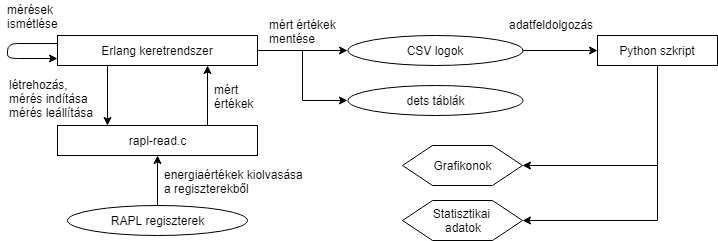

The diagram above was exported from draw.io. Its source (the exported page's mxGraphModel, read from the mxfile embedded in the PNG):
<mxGraphModel dx="1010" dy="513" grid="1" gridSize="10" guides="1" tooltips="1" connect="1" arrows="1" fold="1" page="1" pageScale="1" pageWidth="850" pageHeight="1100" math="0" shadow="0">
  <root>
    <mxCell id="0" />
    <mxCell id="1" parent="0" />
    <mxCell id="fWmjTnNGg9ROZQDrt75F-1" value="Erlang keretrendszer" style="rounded=0;whiteSpace=wrap;html=1;" vertex="1" parent="1">
      <mxGeometry x="110" y="60" width="200" height="30" as="geometry" />
    </mxCell>
    <mxCell id="fWmjTnNGg9ROZQDrt75F-2" value="rapl-read.c" style="rounded=0;whiteSpace=wrap;html=1;" vertex="1" parent="1">
      <mxGeometry x="110" y="150" width="200" height="30" as="geometry" />
    </mxCell>
    <mxCell id="fWmjTnNGg9ROZQDrt75F-4" value="" style="endArrow=classic;html=1;exitX=0.5;exitY=0;exitDx=0;exitDy=0;entryX=0.5;entryY=1;entryDx=0;entryDy=0;edgeStyle=orthogonalEdgeStyle;" edge="1" parent="1" source="fWmjTnNGg9ROZQDrt75F-13" target="fWmjTnNGg9ROZQDrt75F-2">
      <mxGeometry width="50" height="50" relative="1" as="geometry">
        <mxPoint x="210" y="230" as="sourcePoint" />
        <mxPoint x="370" y="270" as="targetPoint" />
      </mxGeometry>
    </mxCell>
    <mxCell id="fWmjTnNGg9ROZQDrt75F-6" value="energiaértékek kiolvasása&lt;br&gt;a regiszterekből&lt;br&gt;" style="text;html=1;resizable=0;points=[];autosize=1;align=left;verticalAlign=top;spacingTop=-4;" vertex="1" parent="1">
      <mxGeometry x="215" y="190" width="150" height="30" as="geometry" />
    </mxCell>
    <mxCell id="fWmjTnNGg9ROZQDrt75F-7" value="" style="endArrow=classic;html=1;exitX=0.25;exitY=1;exitDx=0;exitDy=0;entryX=0.25;entryY=0;entryDx=0;entryDy=0;" edge="1" parent="1" source="fWmjTnNGg9ROZQDrt75F-1" target="fWmjTnNGg9ROZQDrt75F-2">
      <mxGeometry width="50" height="50" relative="1" as="geometry">
        <mxPoint x="390" y="130" as="sourcePoint" />
        <mxPoint x="440" y="80" as="targetPoint" />
      </mxGeometry>
    </mxCell>
    <mxCell id="fWmjTnNGg9ROZQDrt75F-8" value="létrehozás,&lt;br&gt;mérés indítása&lt;br&gt;mérés leállítása&lt;br&gt;" style="text;html=1;resizable=0;points=[];autosize=1;align=left;verticalAlign=top;spacingTop=-4;" vertex="1" parent="1">
      <mxGeometry x="60" y="100" width="100" height="40" as="geometry" />
    </mxCell>
    <mxCell id="fWmjTnNGg9ROZQDrt75F-9" value="" style="endArrow=classic;html=1;exitX=0.75;exitY=0;exitDx=0;exitDy=0;entryX=0.75;entryY=1;entryDx=0;entryDy=0;" edge="1" parent="1" source="fWmjTnNGg9ROZQDrt75F-2" target="fWmjTnNGg9ROZQDrt75F-1">
      <mxGeometry width="50" height="50" relative="1" as="geometry">
        <mxPoint x="350" y="140" as="sourcePoint" />
        <mxPoint x="400" y="90" as="targetPoint" />
      </mxGeometry>
    </mxCell>
    <mxCell id="fWmjTnNGg9ROZQDrt75F-11" value="mért&lt;br&gt;értékek&lt;br&gt;" style="text;html=1;resizable=0;points=[];autosize=1;align=left;verticalAlign=top;spacingTop=-4;" vertex="1" parent="1">
      <mxGeometry x="265" y="105" width="50" height="30" as="geometry" />
    </mxCell>
    <mxCell id="fWmjTnNGg9ROZQDrt75F-13" value="RAPL regiszterek" style="ellipse;whiteSpace=wrap;html=1;" vertex="1" parent="1">
      <mxGeometry x="120" y="230" width="180" height="30" as="geometry" />
    </mxCell>
    <mxCell id="fWmjTnNGg9ROZQDrt75F-16" value="CSV logok" style="ellipse;whiteSpace=wrap;html=1;" vertex="1" parent="1">
      <mxGeometry x="400" y="60" width="175" height="30" as="geometry" />
    </mxCell>
    <mxCell id="fWmjTnNGg9ROZQDrt75F-17" value="dets táblák" style="ellipse;whiteSpace=wrap;html=1;" vertex="1" parent="1">
      <mxGeometry x="400" y="110" width="175" height="30" as="geometry" />
    </mxCell>
    <mxCell id="fWmjTnNGg9ROZQDrt75F-18" value="" style="endArrow=classic;html=1;exitX=1;exitY=0.5;exitDx=0;exitDy=0;entryX=0;entryY=0.5;entryDx=0;entryDy=0;edgeStyle=orthogonalEdgeStyle;" edge="1" parent="1" source="fWmjTnNGg9ROZQDrt75F-1" target="fWmjTnNGg9ROZQDrt75F-16">
      <mxGeometry width="50" height="50" relative="1" as="geometry">
        <mxPoint x="430" y="220" as="sourcePoint" />
        <mxPoint x="480" y="170" as="targetPoint" />
      </mxGeometry>
    </mxCell>
    <mxCell id="fWmjTnNGg9ROZQDrt75F-19" value="" style="endArrow=classic;html=1;exitX=1;exitY=0.5;exitDx=0;exitDy=0;entryX=0;entryY=0.5;entryDx=0;entryDy=0;edgeStyle=orthogonalEdgeStyle;rounded=0;" edge="1" parent="1" source="fWmjTnNGg9ROZQDrt75F-1" target="fWmjTnNGg9ROZQDrt75F-17">
      <mxGeometry width="50" height="50" relative="1" as="geometry">
        <mxPoint x="410" y="240" as="sourcePoint" />
        <mxPoint x="460" y="190" as="targetPoint" />
      </mxGeometry>
    </mxCell>
    <mxCell id="fWmjTnNGg9ROZQDrt75F-20" value="mért értékek&lt;br&gt;mentése&lt;br&gt;" style="text;html=1;resizable=0;points=[];autosize=1;align=left;verticalAlign=top;spacingTop=-4;" vertex="1" parent="1">
      <mxGeometry x="320" y="40" width="80" height="30" as="geometry" />
    </mxCell>
    <mxCell id="fWmjTnNGg9ROZQDrt75F-21" value="" style="endArrow=classic;html=1;exitX=0;exitY=0.25;exitDx=0;exitDy=0;edgeStyle=orthogonalEdgeStyle;rounded=1;entryX=0;entryY=0.75;entryDx=0;entryDy=0;" edge="1" parent="1" source="fWmjTnNGg9ROZQDrt75F-1" target="fWmjTnNGg9ROZQDrt75F-1">
      <mxGeometry width="50" height="50" relative="1" as="geometry">
        <mxPoint x="630" y="80" as="sourcePoint" />
        <mxPoint x="180" y="-30" as="targetPoint" />
        <Array as="points">
          <mxPoint x="60" y="68" />
          <mxPoint x="60" y="83" />
        </Array>
      </mxGeometry>
    </mxCell>
    <mxCell id="fWmjTnNGg9ROZQDrt75F-22" value="mérések&lt;br&gt;ismétlése&lt;br&gt;" style="text;html=1;resizable=0;points=[];autosize=1;align=left;verticalAlign=top;spacingTop=-4;" vertex="1" parent="1">
      <mxGeometry x="58" y="25" width="70" height="30" as="geometry" />
    </mxCell>
    <mxCell id="fWmjTnNGg9ROZQDrt75F-23" value="Python szkript" style="rounded=0;whiteSpace=wrap;html=1;" vertex="1" parent="1">
      <mxGeometry x="650" y="60" width="120" height="30" as="geometry" />
    </mxCell>
    <mxCell id="fWmjTnNGg9ROZQDrt75F-24" value="" style="endArrow=classic;html=1;exitX=1;exitY=0.5;exitDx=0;exitDy=0;entryX=0;entryY=0.5;entryDx=0;entryDy=0;edgeStyle=orthogonalEdgeStyle;" edge="1" parent="1" source="fWmjTnNGg9ROZQDrt75F-16" target="fWmjTnNGg9ROZQDrt75F-23">
      <mxGeometry width="50" height="50" relative="1" as="geometry">
        <mxPoint x="620" y="160" as="sourcePoint" />
        <mxPoint x="670" y="110" as="targetPoint" />
      </mxGeometry>
    </mxCell>
    <mxCell id="fWmjTnNGg9ROZQDrt75F-25" value="adatfeldolgozás" style="text;html=1;resizable=0;points=[];autosize=1;align=left;verticalAlign=top;spacingTop=-4;" vertex="1" parent="1">
      <mxGeometry x="560" y="40" width="100" height="20" as="geometry" />
    </mxCell>
    <mxCell id="fWmjTnNGg9ROZQDrt75F-26" value="Grafikonok" style="shape=hexagon;perimeter=hexagonPerimeter2;whiteSpace=wrap;html=1;" vertex="1" parent="1">
      <mxGeometry x="455" y="170" width="120" height="40" as="geometry" />
    </mxCell>
    <mxCell id="fWmjTnNGg9ROZQDrt75F-27" value="Statisztikai &lt;br&gt;adatok" style="shape=hexagon;perimeter=hexagonPerimeter2;whiteSpace=wrap;html=1;" vertex="1" parent="1">
      <mxGeometry x="455" y="225" width="120" height="40" as="geometry" />
    </mxCell>
    <mxCell id="fWmjTnNGg9ROZQDrt75F-28" value="" style="endArrow=classic;html=1;exitX=0.5;exitY=1;exitDx=0;exitDy=0;entryX=1;entryY=0.5;entryDx=0;entryDy=0;edgeStyle=orthogonalEdgeStyle;rounded=0;" edge="1" parent="1" source="fWmjTnNGg9ROZQDrt75F-23" target="fWmjTnNGg9ROZQDrt75F-26">
      <mxGeometry width="50" height="50" relative="1" as="geometry">
        <mxPoint x="410" y="360" as="sourcePoint" />
        <mxPoint x="460" y="310" as="targetPoint" />
        <Array as="points">
          <mxPoint x="710" y="190" />
        </Array>
      </mxGeometry>
    </mxCell>
    <mxCell id="fWmjTnNGg9ROZQDrt75F-29" value="" style="endArrow=classic;html=1;exitX=0.5;exitY=1;exitDx=0;exitDy=0;entryX=1;entryY=0.5;entryDx=0;entryDy=0;edgeStyle=orthogonalEdgeStyle;rounded=0;" edge="1" parent="1" source="fWmjTnNGg9ROZQDrt75F-23" target="fWmjTnNGg9ROZQDrt75F-27">
      <mxGeometry width="50" height="50" relative="1" as="geometry">
        <mxPoint x="700" y="390" as="sourcePoint" />
        <mxPoint x="750" y="340" as="targetPoint" />
        <Array as="points">
          <mxPoint x="710" y="245" />
        </Array>
      </mxGeometry>
    </mxCell>
  </root>
</mxGraphModel>